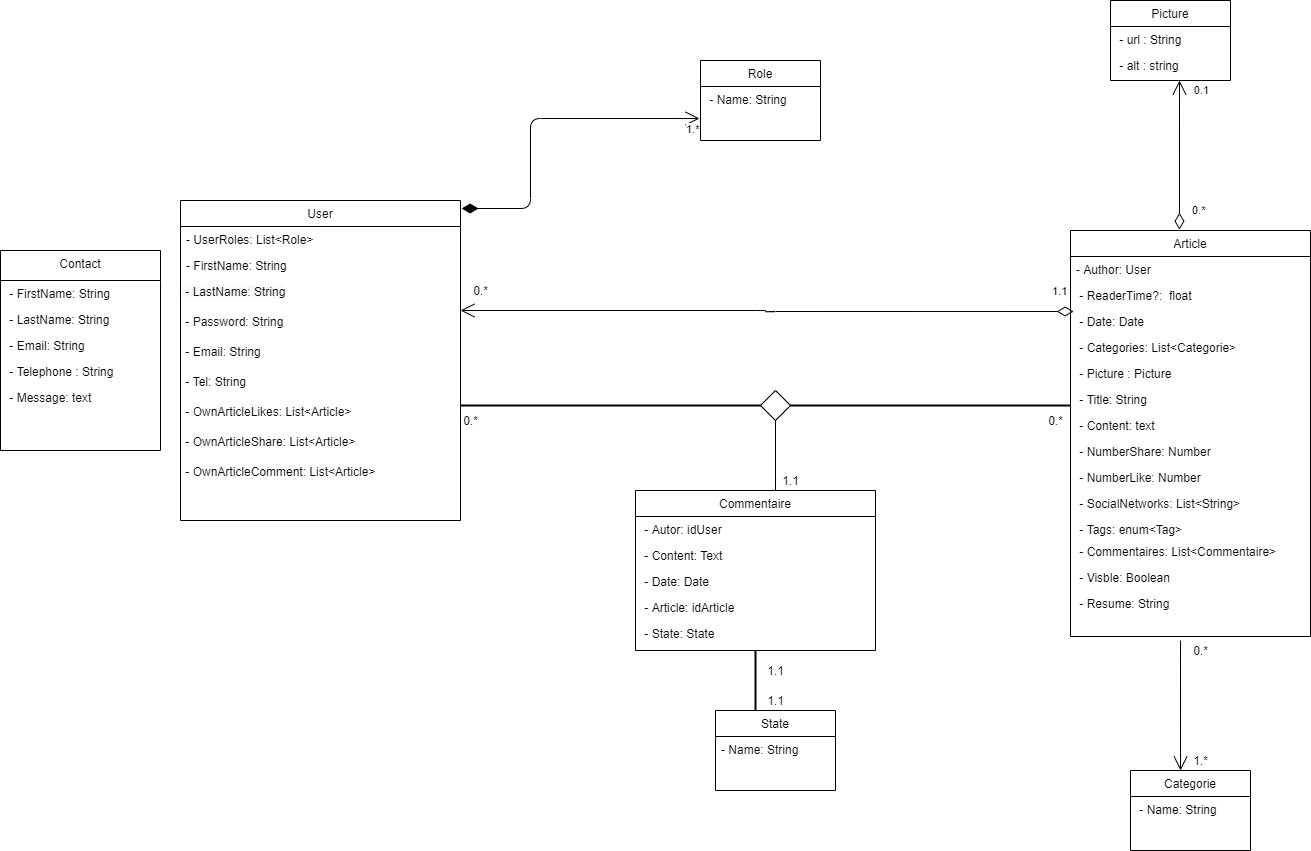

The diagram above was exported from draw.io. Its source (the exported page's mxGraphModel, read from the mxfile embedded in the PNG):
<mxGraphModel dx="3197" dy="1323" grid="1" gridSize="10" guides="1" tooltips="1" connect="1" arrows="1" fold="1" page="1" pageScale="1" pageWidth="827" pageHeight="1169" math="0" shadow="0">
  <root>
    <mxCell id="WIyWlLk6GJQsqaUBKTNV-0" />
    <mxCell id="WIyWlLk6GJQsqaUBKTNV-1" parent="WIyWlLk6GJQsqaUBKTNV-0" />
    <mxCell id="mxKJq7pPCI-T0inpZhlX-0" value="User" style="swimlane;fontStyle=0;align=center;verticalAlign=top;childLayout=stackLayout;horizontal=1;startSize=26;horizontalStack=0;resizeParent=1;resizeLast=0;collapsible=1;marginBottom=0;rounded=0;shadow=0;strokeWidth=1;" parent="WIyWlLk6GJQsqaUBKTNV-1" vertex="1">
      <mxGeometry x="-320" y="320" width="280" height="320" as="geometry">
        <mxRectangle x="550" y="140" width="160" height="26" as="alternateBounds" />
      </mxGeometry>
    </mxCell>
    <mxCell id="mxKJq7pPCI-T0inpZhlX-1" value="- UserRoles: List&lt;Role&gt;" style="text;align=left;verticalAlign=top;spacingLeft=4;spacingRight=4;overflow=hidden;rotatable=0;points=[[0,0.5],[1,0.5]];portConstraint=eastwest;" parent="mxKJq7pPCI-T0inpZhlX-0" vertex="1">
      <mxGeometry y="26" width="280" height="26" as="geometry" />
    </mxCell>
    <mxCell id="mxKJq7pPCI-T0inpZhlX-2" value="- FirstName: String" style="text;align=left;verticalAlign=top;spacingLeft=4;spacingRight=4;overflow=hidden;rotatable=0;points=[[0,0.5],[1,0.5]];portConstraint=eastwest;" parent="mxKJq7pPCI-T0inpZhlX-0" vertex="1">
      <mxGeometry y="52" width="280" height="26" as="geometry" />
    </mxCell>
    <mxCell id="mxKJq7pPCI-T0inpZhlX-3" value="&lt;span style=&quot;color: rgb(0 , 0 , 0) ; font-family: &amp;#34;helvetica&amp;#34; ; font-size: 12px ; font-style: normal ; font-weight: 400 ; letter-spacing: normal ; text-align: left ; text-indent: 0px ; text-transform: none ; word-spacing: 0px ; background-color: rgb(248 , 249 , 250) ; display: inline ; float: none&quot;&gt;&amp;nbsp;- LastName:&lt;span&gt;&amp;nbsp;String&lt;/span&gt;&lt;/span&gt;" style="text;whiteSpace=wrap;html=1;" parent="mxKJq7pPCI-T0inpZhlX-0" vertex="1">
      <mxGeometry y="78" width="280" height="30" as="geometry" />
    </mxCell>
    <mxCell id="mxKJq7pPCI-T0inpZhlX-4" value="&lt;font face=&quot;helvetica&quot;&gt;&amp;nbsp;- Password: String&lt;/font&gt;" style="text;whiteSpace=wrap;html=1;" parent="mxKJq7pPCI-T0inpZhlX-0" vertex="1">
      <mxGeometry y="108" width="280" height="30" as="geometry" />
    </mxCell>
    <mxCell id="mxKJq7pPCI-T0inpZhlX-5" value="&lt;font face=&quot;helvetica&quot;&gt;&amp;nbsp;- Email: String&lt;br&gt;&lt;br&gt;&lt;/font&gt;" style="text;whiteSpace=wrap;html=1;" parent="mxKJq7pPCI-T0inpZhlX-0" vertex="1">
      <mxGeometry y="138" width="280" height="30" as="geometry" />
    </mxCell>
    <mxCell id="mxKJq7pPCI-T0inpZhlX-6" value="&lt;font face=&quot;helvetica&quot;&gt;&amp;nbsp;- Tel: String&lt;br&gt;&lt;/font&gt;" style="text;whiteSpace=wrap;html=1;" parent="mxKJq7pPCI-T0inpZhlX-0" vertex="1">
      <mxGeometry y="168" width="280" height="30" as="geometry" />
    </mxCell>
    <mxCell id="mxKJq7pPCI-T0inpZhlX-7" value="&lt;font face=&quot;helvetica&quot;&gt;&amp;nbsp;- OwnArticleLikes: List&amp;lt;Article&amp;gt;&lt;br&gt;&lt;/font&gt;" style="text;whiteSpace=wrap;html=1;" parent="mxKJq7pPCI-T0inpZhlX-0" vertex="1">
      <mxGeometry y="198" width="280" height="30" as="geometry" />
    </mxCell>
    <mxCell id="mxKJq7pPCI-T0inpZhlX-8" value="&lt;font face=&quot;helvetica&quot;&gt;&amp;nbsp;- OwnArticleShare:&amp;nbsp;&lt;/font&gt;&lt;span style=&quot;font-family: &amp;#34;helvetica&amp;#34;&quot;&gt;List&lt;/span&gt;&lt;font face=&quot;helvetica&quot;&gt;&amp;lt;Article&amp;gt;&lt;br&gt;&lt;/font&gt;" style="text;whiteSpace=wrap;html=1;" parent="mxKJq7pPCI-T0inpZhlX-0" vertex="1">
      <mxGeometry y="228" width="280" height="30" as="geometry" />
    </mxCell>
    <mxCell id="mxKJq7pPCI-T0inpZhlX-9" value="&lt;font face=&quot;helvetica&quot;&gt;&amp;nbsp;- OwnArticleComment:&amp;nbsp;&lt;/font&gt;&lt;span style=&quot;font-family: &amp;#34;helvetica&amp;#34;&quot;&gt;List&lt;/span&gt;&lt;font face=&quot;helvetica&quot;&gt;&amp;lt;Article&amp;gt;&lt;br&gt;&lt;/font&gt;" style="text;whiteSpace=wrap;html=1;" parent="mxKJq7pPCI-T0inpZhlX-0" vertex="1">
      <mxGeometry y="258" width="280" height="30" as="geometry" />
    </mxCell>
    <mxCell id="mxKJq7pPCI-T0inpZhlX-10" value="Commentaire" style="swimlane;fontStyle=0;align=center;verticalAlign=top;childLayout=stackLayout;horizontal=1;startSize=26;horizontalStack=0;resizeParent=1;resizeLast=0;collapsible=1;marginBottom=0;rounded=0;shadow=0;strokeWidth=1;" parent="WIyWlLk6GJQsqaUBKTNV-1" vertex="1">
      <mxGeometry x="135" y="610" width="240" height="160" as="geometry">
        <mxRectangle x="550" y="140" width="160" height="26" as="alternateBounds" />
      </mxGeometry>
    </mxCell>
    <mxCell id="mxKJq7pPCI-T0inpZhlX-11" value=" - Autor: idUser" style="text;align=left;verticalAlign=top;spacingLeft=4;spacingRight=4;overflow=hidden;rotatable=0;points=[[0,0.5],[1,0.5]];portConstraint=eastwest;rounded=0;shadow=0;html=0;" parent="mxKJq7pPCI-T0inpZhlX-10" vertex="1">
      <mxGeometry y="26" width="240" height="26" as="geometry" />
    </mxCell>
    <mxCell id="mxKJq7pPCI-T0inpZhlX-12" value=" - Content: Text" style="text;align=left;verticalAlign=top;spacingLeft=4;spacingRight=4;overflow=hidden;rotatable=0;points=[[0,0.5],[1,0.5]];portConstraint=eastwest;rounded=0;shadow=0;html=0;" parent="mxKJq7pPCI-T0inpZhlX-10" vertex="1">
      <mxGeometry y="52" width="240" height="26" as="geometry" />
    </mxCell>
    <mxCell id="mxKJq7pPCI-T0inpZhlX-13" value=" - Date: Date" style="text;align=left;verticalAlign=top;spacingLeft=4;spacingRight=4;overflow=hidden;rotatable=0;points=[[0,0.5],[1,0.5]];portConstraint=eastwest;rounded=0;shadow=0;html=0;" parent="mxKJq7pPCI-T0inpZhlX-10" vertex="1">
      <mxGeometry y="78" width="240" height="26" as="geometry" />
    </mxCell>
    <mxCell id="mxKJq7pPCI-T0inpZhlX-14" value=" - Article: idArticle" style="text;align=left;verticalAlign=top;spacingLeft=4;spacingRight=4;overflow=hidden;rotatable=0;points=[[0,0.5],[1,0.5]];portConstraint=eastwest;rounded=0;shadow=0;html=0;" parent="mxKJq7pPCI-T0inpZhlX-10" vertex="1">
      <mxGeometry y="104" width="240" height="26" as="geometry" />
    </mxCell>
    <mxCell id="mxKJq7pPCI-T0inpZhlX-15" value=" - State: State" style="text;align=left;verticalAlign=top;spacingLeft=4;spacingRight=4;overflow=hidden;rotatable=0;points=[[0,0.5],[1,0.5]];portConstraint=eastwest;rounded=0;shadow=0;html=0;" parent="mxKJq7pPCI-T0inpZhlX-10" vertex="1">
      <mxGeometry y="130" width="240" height="30" as="geometry" />
    </mxCell>
    <mxCell id="mxKJq7pPCI-T0inpZhlX-16" value="Article" style="swimlane;fontStyle=0;align=center;verticalAlign=top;childLayout=stackLayout;horizontal=1;startSize=26;horizontalStack=0;resizeParent=1;resizeLast=0;collapsible=1;marginBottom=0;rounded=0;shadow=0;strokeWidth=1;" parent="WIyWlLk6GJQsqaUBKTNV-1" vertex="1">
      <mxGeometry x="570" y="350" width="240" height="406" as="geometry">
        <mxRectangle x="550" y="140" width="160" height="26" as="alternateBounds" />
      </mxGeometry>
    </mxCell>
    <mxCell id="mxKJq7pPCI-T0inpZhlX-17" value="- Author: User" style="text;align=left;verticalAlign=top;spacingLeft=4;spacingRight=4;overflow=hidden;rotatable=0;points=[[0,0.5],[1,0.5]];portConstraint=eastwest;rounded=0;shadow=0;html=0;" parent="mxKJq7pPCI-T0inpZhlX-16" vertex="1">
      <mxGeometry y="26" width="240" height="26" as="geometry" />
    </mxCell>
    <mxCell id="mxKJq7pPCI-T0inpZhlX-18" value=" - ReaderTime?:  float" style="text;align=left;verticalAlign=top;spacingLeft=4;spacingRight=4;overflow=hidden;rotatable=0;points=[[0,0.5],[1,0.5]];portConstraint=eastwest;rounded=0;shadow=0;html=0;" parent="mxKJq7pPCI-T0inpZhlX-16" vertex="1">
      <mxGeometry y="52" width="240" height="26" as="geometry" />
    </mxCell>
    <mxCell id="mxKJq7pPCI-T0inpZhlX-19" value=" - Date: Date" style="text;align=left;verticalAlign=top;spacingLeft=4;spacingRight=4;overflow=hidden;rotatable=0;points=[[0,0.5],[1,0.5]];portConstraint=eastwest;rounded=0;shadow=0;html=0;" parent="mxKJq7pPCI-T0inpZhlX-16" vertex="1">
      <mxGeometry y="78" width="240" height="26" as="geometry" />
    </mxCell>
    <mxCell id="mxKJq7pPCI-T0inpZhlX-20" value=" - Categories: List&lt;Categorie&gt;" style="text;align=left;verticalAlign=top;spacingLeft=4;spacingRight=4;overflow=hidden;rotatable=0;points=[[0,0.5],[1,0.5]];portConstraint=eastwest;" parent="mxKJq7pPCI-T0inpZhlX-16" vertex="1">
      <mxGeometry y="104" width="240" height="26" as="geometry" />
    </mxCell>
    <mxCell id="mxKJq7pPCI-T0inpZhlX-21" value=" - Picture : Picture&#10;" style="text;align=left;verticalAlign=top;spacingLeft=4;spacingRight=4;overflow=hidden;rotatable=0;points=[[0,0.5],[1,0.5]];portConstraint=eastwest;rounded=0;shadow=0;html=0;" parent="mxKJq7pPCI-T0inpZhlX-16" vertex="1">
      <mxGeometry y="130" width="240" height="26" as="geometry" />
    </mxCell>
    <mxCell id="mxKJq7pPCI-T0inpZhlX-22" value=" - Title: String" style="text;align=left;verticalAlign=top;spacingLeft=4;spacingRight=4;overflow=hidden;rotatable=0;points=[[0,0.5],[1,0.5]];portConstraint=eastwest;rounded=0;shadow=0;html=0;" parent="mxKJq7pPCI-T0inpZhlX-16" vertex="1">
      <mxGeometry y="156" width="240" height="26" as="geometry" />
    </mxCell>
    <mxCell id="mxKJq7pPCI-T0inpZhlX-23" value=" - Content: text" style="text;align=left;verticalAlign=top;spacingLeft=4;spacingRight=4;overflow=hidden;rotatable=0;points=[[0,0.5],[1,0.5]];portConstraint=eastwest;rounded=0;shadow=0;html=0;" parent="mxKJq7pPCI-T0inpZhlX-16" vertex="1">
      <mxGeometry y="182" width="240" height="26" as="geometry" />
    </mxCell>
    <mxCell id="mxKJq7pPCI-T0inpZhlX-24" value=" - NumberShare: Number" style="text;align=left;verticalAlign=top;spacingLeft=4;spacingRight=4;overflow=hidden;rotatable=0;points=[[0,0.5],[1,0.5]];portConstraint=eastwest;rounded=0;shadow=0;html=0;" parent="mxKJq7pPCI-T0inpZhlX-16" vertex="1">
      <mxGeometry y="208" width="240" height="26" as="geometry" />
    </mxCell>
    <mxCell id="mxKJq7pPCI-T0inpZhlX-25" value=" - NumberLike: Number" style="text;align=left;verticalAlign=top;spacingLeft=4;spacingRight=4;overflow=hidden;rotatable=0;points=[[0,0.5],[1,0.5]];portConstraint=eastwest;rounded=0;shadow=0;html=0;" parent="mxKJq7pPCI-T0inpZhlX-16" vertex="1">
      <mxGeometry y="234" width="240" height="26" as="geometry" />
    </mxCell>
    <mxCell id="mxKJq7pPCI-T0inpZhlX-26" value=" - SocialNetworks: List&lt;String&gt;" style="text;align=left;verticalAlign=top;spacingLeft=4;spacingRight=4;overflow=hidden;rotatable=0;points=[[0,0.5],[1,0.5]];portConstraint=eastwest;rounded=0;shadow=0;html=0;" parent="mxKJq7pPCI-T0inpZhlX-16" vertex="1">
      <mxGeometry y="260" width="240" height="26" as="geometry" />
    </mxCell>
    <mxCell id="mxKJq7pPCI-T0inpZhlX-27" value=" - Tags: enum&lt;Tag&gt;" style="text;align=left;verticalAlign=top;spacingLeft=4;spacingRight=4;overflow=hidden;rotatable=0;points=[[0,0.5],[1,0.5]];portConstraint=eastwest;rounded=0;shadow=0;html=0;" parent="mxKJq7pPCI-T0inpZhlX-16" vertex="1">
      <mxGeometry y="286" width="240" height="22" as="geometry" />
    </mxCell>
    <mxCell id="mxKJq7pPCI-T0inpZhlX-28" value=" - Commentaires: List&lt;Commentaire&gt;" style="text;align=left;verticalAlign=top;spacingLeft=4;spacingRight=4;overflow=hidden;rotatable=0;points=[[0,0.5],[1,0.5]];portConstraint=eastwest;rounded=0;shadow=0;html=0;" parent="mxKJq7pPCI-T0inpZhlX-16" vertex="1">
      <mxGeometry y="308" width="240" height="26" as="geometry" />
    </mxCell>
    <mxCell id="mxKJq7pPCI-T0inpZhlX-29" value=" - Visble: Boolean" style="text;align=left;verticalAlign=top;spacingLeft=4;spacingRight=4;overflow=hidden;rotatable=0;points=[[0,0.5],[1,0.5]];portConstraint=eastwest;rounded=0;shadow=0;html=0;" parent="mxKJq7pPCI-T0inpZhlX-16" vertex="1">
      <mxGeometry y="334" width="240" height="26" as="geometry" />
    </mxCell>
    <mxCell id="mxKJq7pPCI-T0inpZhlX-30" value=" - Resume: String" style="text;align=left;verticalAlign=top;spacingLeft=4;spacingRight=4;overflow=hidden;rotatable=0;points=[[0,0.5],[1,0.5]];portConstraint=eastwest;rounded=0;shadow=0;html=0;" parent="mxKJq7pPCI-T0inpZhlX-16" vertex="1">
      <mxGeometry y="360" width="240" height="26" as="geometry" />
    </mxCell>
    <mxCell id="mxKJq7pPCI-T0inpZhlX-31" value="State&#10;" style="swimlane;fontStyle=0;align=center;verticalAlign=top;childLayout=stackLayout;horizontal=1;startSize=26;horizontalStack=0;resizeParent=1;resizeLast=0;collapsible=1;marginBottom=0;rounded=0;shadow=0;strokeWidth=1;" parent="WIyWlLk6GJQsqaUBKTNV-1" vertex="1">
      <mxGeometry x="215" y="830" width="120" height="80" as="geometry">
        <mxRectangle x="550" y="140" width="160" height="26" as="alternateBounds" />
      </mxGeometry>
    </mxCell>
    <mxCell id="mxKJq7pPCI-T0inpZhlX-32" value="- Name: String" style="text;align=left;verticalAlign=top;spacingLeft=4;spacingRight=4;overflow=hidden;rotatable=0;points=[[0,0.5],[1,0.5]];portConstraint=eastwest;" parent="mxKJq7pPCI-T0inpZhlX-31" vertex="1">
      <mxGeometry y="26" width="120" height="26" as="geometry" />
    </mxCell>
    <mxCell id="mxKJq7pPCI-T0inpZhlX-33" value="Categorie" style="swimlane;fontStyle=0;align=center;verticalAlign=top;childLayout=stackLayout;horizontal=1;startSize=26;horizontalStack=0;resizeParent=1;resizeLast=0;collapsible=1;marginBottom=0;rounded=0;shadow=0;strokeWidth=1;" parent="WIyWlLk6GJQsqaUBKTNV-1" vertex="1">
      <mxGeometry x="630" y="890" width="120" height="80" as="geometry">
        <mxRectangle x="550" y="140" width="160" height="26" as="alternateBounds" />
      </mxGeometry>
    </mxCell>
    <mxCell id="mxKJq7pPCI-T0inpZhlX-34" value=" - Name: String" style="text;align=left;verticalAlign=top;spacingLeft=4;spacingRight=4;overflow=hidden;rotatable=0;points=[[0,0.5],[1,0.5]];portConstraint=eastwest;" parent="mxKJq7pPCI-T0inpZhlX-33" vertex="1">
      <mxGeometry y="26" width="120" height="26" as="geometry" />
    </mxCell>
    <mxCell id="mxKJq7pPCI-T0inpZhlX-35" value="Picture" style="swimlane;fontStyle=0;align=center;verticalAlign=top;childLayout=stackLayout;horizontal=1;startSize=26;horizontalStack=0;resizeParent=1;resizeLast=0;collapsible=1;marginBottom=0;rounded=0;shadow=0;strokeWidth=1;" parent="WIyWlLk6GJQsqaUBKTNV-1" vertex="1">
      <mxGeometry x="610" y="120" width="120" height="80" as="geometry">
        <mxRectangle x="550" y="140" width="160" height="26" as="alternateBounds" />
      </mxGeometry>
    </mxCell>
    <mxCell id="mxKJq7pPCI-T0inpZhlX-36" value=" - url : String&#10;" style="text;align=left;verticalAlign=top;spacingLeft=4;spacingRight=4;overflow=hidden;rotatable=0;points=[[0,0.5],[1,0.5]];portConstraint=eastwest;" parent="mxKJq7pPCI-T0inpZhlX-35" vertex="1">
      <mxGeometry y="26" width="120" height="26" as="geometry" />
    </mxCell>
    <mxCell id="mxKJq7pPCI-T0inpZhlX-37" value=" - alt : string" style="text;align=left;verticalAlign=top;spacingLeft=4;spacingRight=4;overflow=hidden;rotatable=0;points=[[0,0.5],[1,0.5]];portConstraint=eastwest;rounded=0;shadow=0;html=0;" parent="mxKJq7pPCI-T0inpZhlX-35" vertex="1">
      <mxGeometry y="52" width="120" height="26" as="geometry" />
    </mxCell>
    <mxCell id="mxKJq7pPCI-T0inpZhlX-38" value="Contact" style="swimlane;fontStyle=0;align=center;verticalAlign=top;childLayout=stackLayout;horizontal=1;startSize=30;horizontalStack=0;resizeParent=1;resizeLast=0;collapsible=1;marginBottom=0;rounded=0;shadow=0;strokeWidth=1;" parent="WIyWlLk6GJQsqaUBKTNV-1" vertex="1">
      <mxGeometry x="-500" y="370" width="160" height="200" as="geometry">
        <mxRectangle x="550" y="140" width="160" height="26" as="alternateBounds" />
      </mxGeometry>
    </mxCell>
    <mxCell id="mxKJq7pPCI-T0inpZhlX-39" value=" - FirstName: String" style="text;align=left;verticalAlign=top;spacingLeft=4;spacingRight=4;overflow=hidden;rotatable=0;points=[[0,0.5],[1,0.5]];portConstraint=eastwest;" parent="mxKJq7pPCI-T0inpZhlX-38" vertex="1">
      <mxGeometry y="30" width="160" height="26" as="geometry" />
    </mxCell>
    <mxCell id="mxKJq7pPCI-T0inpZhlX-40" value=" - LastName: String" style="text;align=left;verticalAlign=top;spacingLeft=4;spacingRight=4;overflow=hidden;rotatable=0;points=[[0,0.5],[1,0.5]];portConstraint=eastwest;rounded=0;shadow=0;html=0;" parent="mxKJq7pPCI-T0inpZhlX-38" vertex="1">
      <mxGeometry y="56" width="160" height="26" as="geometry" />
    </mxCell>
    <mxCell id="mxKJq7pPCI-T0inpZhlX-41" value=" - Email: String" style="text;align=left;verticalAlign=top;spacingLeft=4;spacingRight=4;overflow=hidden;rotatable=0;points=[[0,0.5],[1,0.5]];portConstraint=eastwest;rounded=0;shadow=0;html=0;" parent="mxKJq7pPCI-T0inpZhlX-38" vertex="1">
      <mxGeometry y="82" width="160" height="26" as="geometry" />
    </mxCell>
    <mxCell id="mxKJq7pPCI-T0inpZhlX-42" value=" - Telephone : String" style="text;align=left;verticalAlign=top;spacingLeft=4;spacingRight=4;overflow=hidden;rotatable=0;points=[[0,0.5],[1,0.5]];portConstraint=eastwest;rounded=0;shadow=0;html=0;" parent="mxKJq7pPCI-T0inpZhlX-38" vertex="1">
      <mxGeometry y="108" width="160" height="26" as="geometry" />
    </mxCell>
    <mxCell id="mxKJq7pPCI-T0inpZhlX-43" value=" - Message: text" style="text;align=left;verticalAlign=top;spacingLeft=4;spacingRight=4;overflow=hidden;rotatable=0;points=[[0,0.5],[1,0.5]];portConstraint=eastwest;rounded=0;shadow=0;html=0;" parent="mxKJq7pPCI-T0inpZhlX-38" vertex="1">
      <mxGeometry y="134" width="160" height="26" as="geometry" />
    </mxCell>
    <mxCell id="mxKJq7pPCI-T0inpZhlX-44" value="Role" style="swimlane;fontStyle=0;align=center;verticalAlign=top;childLayout=stackLayout;horizontal=1;startSize=26;horizontalStack=0;resizeParent=1;resizeLast=0;collapsible=1;marginBottom=0;rounded=0;shadow=0;strokeWidth=1;" parent="WIyWlLk6GJQsqaUBKTNV-1" vertex="1">
      <mxGeometry x="200" y="180" width="120" height="80" as="geometry">
        <mxRectangle x="550" y="140" width="160" height="26" as="alternateBounds" />
      </mxGeometry>
    </mxCell>
    <mxCell id="mxKJq7pPCI-T0inpZhlX-45" value=" - Name: String" style="text;align=left;verticalAlign=top;spacingLeft=4;spacingRight=4;overflow=hidden;rotatable=0;points=[[0,0.5],[1,0.5]];portConstraint=eastwest;" parent="mxKJq7pPCI-T0inpZhlX-44" vertex="1">
      <mxGeometry y="26" width="120" height="26" as="geometry" />
    </mxCell>
    <mxCell id="mxKJq7pPCI-T0inpZhlX-68" value="0.*" style="endArrow=open;html=1;endSize=12;startArrow=diamondThin;startSize=14;startFill=0;edgeStyle=orthogonalEdgeStyle;align=left;verticalAlign=bottom;exitX=0.454;exitY=-0.002;exitDx=0;exitDy=0;exitPerimeter=0;" parent="WIyWlLk6GJQsqaUBKTNV-1" source="mxKJq7pPCI-T0inpZhlX-16" edge="1">
      <mxGeometry x="-0.8768" y="-11" relative="1" as="geometry">
        <mxPoint x="590" y="230" as="sourcePoint" />
        <mxPoint x="679" y="200" as="targetPoint" />
        <mxPoint as="offset" />
      </mxGeometry>
    </mxCell>
    <mxCell id="mxKJq7pPCI-T0inpZhlX-88" value="0.1" style="edgeLabel;html=1;align=center;verticalAlign=middle;resizable=0;points=[];" parent="mxKJq7pPCI-T0inpZhlX-68" vertex="1" connectable="0">
      <mxGeometry x="0.866" y="-11" relative="1" as="geometry">
        <mxPoint x="10" as="offset" />
      </mxGeometry>
    </mxCell>
    <mxCell id="mxKJq7pPCI-T0inpZhlX-69" value="1.*&lt;br&gt;" style="endArrow=open;html=1;endSize=12;startArrow=diamondThin;startSize=14;startFill=1;edgeStyle=orthogonalEdgeStyle;align=left;verticalAlign=bottom;exitX=1.004;exitY=0.025;exitDx=0;exitDy=0;exitPerimeter=0;entryX=-0.008;entryY=1.231;entryDx=0;entryDy=0;entryPerimeter=0;" parent="WIyWlLk6GJQsqaUBKTNV-1" source="mxKJq7pPCI-T0inpZhlX-0" target="mxKJq7pPCI-T0inpZhlX-45" edge="1">
      <mxGeometry x="0.9084" y="-20" relative="1" as="geometry">
        <mxPoint x="-170" y="260" as="sourcePoint" />
        <mxPoint x="170" y="100" as="targetPoint" />
        <Array as="points">
          <mxPoint x="30" y="328" />
          <mxPoint x="30" y="238" />
        </Array>
        <mxPoint as="offset" />
      </mxGeometry>
    </mxCell>
    <mxCell id="mxKJq7pPCI-T0inpZhlX-70" value="" style="endArrow=open;endFill=1;endSize=12;html=1;entryX=0.417;entryY=0;entryDx=0;entryDy=0;entryPerimeter=0;" parent="WIyWlLk6GJQsqaUBKTNV-1" target="mxKJq7pPCI-T0inpZhlX-33" edge="1">
      <mxGeometry width="160" relative="1" as="geometry">
        <mxPoint x="680" y="760" as="sourcePoint" />
        <mxPoint x="750" y="790" as="targetPoint" />
      </mxGeometry>
    </mxCell>
    <mxCell id="mxKJq7pPCI-T0inpZhlX-93" value="" style="line;strokeWidth=2;direction=south;html=1;" parent="WIyWlLk6GJQsqaUBKTNV-1" vertex="1">
      <mxGeometry x="250" y="770" width="10" height="60" as="geometry" />
    </mxCell>
    <mxCell id="mxKJq7pPCI-T0inpZhlX-94" value="1.1" style="text;html=1;align=center;verticalAlign=middle;resizable=0;points=[];autosize=1;" parent="WIyWlLk6GJQsqaUBKTNV-1" vertex="1">
      <mxGeometry x="260" y="780" width="30" height="20" as="geometry" />
    </mxCell>
    <mxCell id="mxKJq7pPCI-T0inpZhlX-95" value="1.1" style="text;html=1;align=center;verticalAlign=middle;resizable=0;points=[];autosize=1;" parent="WIyWlLk6GJQsqaUBKTNV-1" vertex="1">
      <mxGeometry x="260" y="810" width="30" height="20" as="geometry" />
    </mxCell>
    <mxCell id="mxKJq7pPCI-T0inpZhlX-96" value="0.*" style="text;html=1;align=center;verticalAlign=middle;resizable=0;points=[];autosize=1;" parent="WIyWlLk6GJQsqaUBKTNV-1" vertex="1">
      <mxGeometry x="685" y="760" width="30" height="20" as="geometry" />
    </mxCell>
    <mxCell id="mxKJq7pPCI-T0inpZhlX-97" value="1.*&lt;br&gt;" style="text;html=1;align=center;verticalAlign=middle;resizable=0;points=[];autosize=1;" parent="WIyWlLk6GJQsqaUBKTNV-1" vertex="1">
      <mxGeometry x="685" y="870" width="30" height="20" as="geometry" />
    </mxCell>
    <mxCell id="mxKJq7pPCI-T0inpZhlX-104" value="1.1" style="endArrow=open;html=1;endSize=12;startArrow=diamondThin;startSize=14;startFill=0;edgeStyle=orthogonalEdgeStyle;align=left;verticalAlign=bottom;exitX=0.013;exitY=0.115;exitDx=0;exitDy=0;exitPerimeter=0;" parent="WIyWlLk6GJQsqaUBKTNV-1" source="mxKJq7pPCI-T0inpZhlX-19" edge="1">
      <mxGeometry x="-0.9237" y="-11" relative="1" as="geometry">
        <mxPoint x="560" y="430" as="sourcePoint" />
        <mxPoint x="-40" y="430" as="targetPoint" />
        <mxPoint as="offset" />
      </mxGeometry>
    </mxCell>
    <mxCell id="mxKJq7pPCI-T0inpZhlX-106" value="0.*" style="text;html=1;align=center;verticalAlign=middle;resizable=0;points=[];autosize=1;" parent="WIyWlLk6GJQsqaUBKTNV-1" vertex="1">
      <mxGeometry x="-35" y="400" width="30" height="20" as="geometry" />
    </mxCell>
    <mxCell id="mxKJq7pPCI-T0inpZhlX-107" value="" style="rhombus;" parent="WIyWlLk6GJQsqaUBKTNV-1" vertex="1">
      <mxGeometry x="260" y="510" width="30" height="30" as="geometry" />
    </mxCell>
    <mxCell id="mxKJq7pPCI-T0inpZhlX-108" value="" style="line;strokeWidth=2;html=1;" parent="WIyWlLk6GJQsqaUBKTNV-1" vertex="1">
      <mxGeometry x="-40" y="520" width="300" height="10" as="geometry" />
    </mxCell>
    <mxCell id="mxKJq7pPCI-T0inpZhlX-110" value="" style="endArrow=none;html=1;entryX=0.5;entryY=1;entryDx=0;entryDy=0;" parent="WIyWlLk6GJQsqaUBKTNV-1" target="mxKJq7pPCI-T0inpZhlX-107" edge="1">
      <mxGeometry width="50" height="50" relative="1" as="geometry">
        <mxPoint x="275" y="610" as="sourcePoint" />
        <mxPoint x="230" y="500" as="targetPoint" />
      </mxGeometry>
    </mxCell>
    <mxCell id="mxKJq7pPCI-T0inpZhlX-111" value="1.1" style="text;html=1;align=center;verticalAlign=middle;resizable=0;points=[];autosize=1;" parent="WIyWlLk6GJQsqaUBKTNV-1" vertex="1">
      <mxGeometry x="275" y="590" width="30" height="20" as="geometry" />
    </mxCell>
    <mxCell id="mxKJq7pPCI-T0inpZhlX-112" value="0.*" style="text;html=1;align=center;verticalAlign=middle;resizable=0;points=[];autosize=1;" parent="WIyWlLk6GJQsqaUBKTNV-1" vertex="1">
      <mxGeometry x="-45" y="530" width="30" height="20" as="geometry" />
    </mxCell>
    <mxCell id="mxKJq7pPCI-T0inpZhlX-113" value="0.*" style="text;html=1;align=center;verticalAlign=middle;resizable=0;points=[];autosize=1;" parent="WIyWlLk6GJQsqaUBKTNV-1" vertex="1">
      <mxGeometry x="540" y="530" width="30" height="20" as="geometry" />
    </mxCell>
    <mxCell id="mxKJq7pPCI-T0inpZhlX-115" value="" style="line;strokeWidth=2;html=1;" parent="WIyWlLk6GJQsqaUBKTNV-1" vertex="1">
      <mxGeometry x="290" y="520" width="280" height="10" as="geometry" />
    </mxCell>
  </root>
</mxGraphModel>